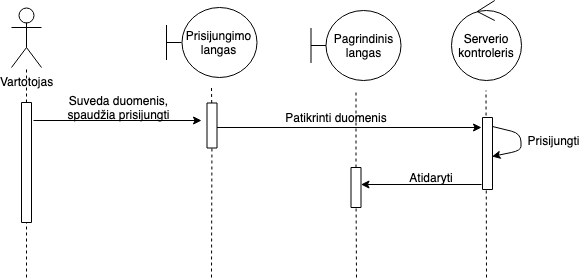

The diagram above was exported from draw.io. Its source (the exported page's mxGraphModel, read from the mxfile embedded in the PNG):
<mxGraphModel dx="918" dy="567" grid="1" gridSize="10" guides="1" tooltips="1" connect="1" arrows="1" fold="1" page="1" pageScale="1" pageWidth="827" pageHeight="1169" math="0" shadow="0">
  <root>
    <mxCell id="0" />
    <mxCell id="1" parent="0" />
    <mxCell id="ZZmKh0UCK-30dkqIJ2XD-1" value="Vartotojas&lt;br&gt;" style="shape=umlActor;verticalLabelPosition=bottom;labelBackgroundColor=#ffffff;verticalAlign=top;html=1;outlineConnect=0;" vertex="1" parent="1">
      <mxGeometry x="100" y="40" width="30" height="60" as="geometry" />
    </mxCell>
    <mxCell id="ZZmKh0UCK-30dkqIJ2XD-4" value="" style="endArrow=none;dashed=1;html=1;" edge="1" parent="1" source="ZZmKh0UCK-30dkqIJ2XD-5" target="ZZmKh0UCK-30dkqIJ2XD-1">
      <mxGeometry width="50" height="50" relative="1" as="geometry">
        <mxPoint x="113" y="500" as="sourcePoint" />
        <mxPoint x="150" y="240" as="targetPoint" />
      </mxGeometry>
    </mxCell>
    <mxCell id="ZZmKh0UCK-30dkqIJ2XD-5" value="" style="rounded=0;whiteSpace=wrap;html=1;rotation=90;" vertex="1" parent="1">
      <mxGeometry x="55" y="190" width="120" height="10" as="geometry" />
    </mxCell>
    <mxCell id="ZZmKh0UCK-30dkqIJ2XD-7" value="" style="endArrow=none;dashed=1;html=1;" edge="1" parent="1" target="ZZmKh0UCK-30dkqIJ2XD-5">
      <mxGeometry width="50" height="50" relative="1" as="geometry">
        <mxPoint x="115" y="310" as="sourcePoint" />
        <mxPoint x="114.8604651162791" y="100" as="targetPoint" />
      </mxGeometry>
    </mxCell>
    <mxCell id="ZZmKh0UCK-30dkqIJ2XD-10" value="Prisijungimo langas" style="shape=umlBoundary;whiteSpace=wrap;html=1;" vertex="1" parent="1">
      <mxGeometry x="255" y="40" width="90" height="70" as="geometry" />
    </mxCell>
    <mxCell id="ZZmKh0UCK-30dkqIJ2XD-12" value="Serverio kontroleris" style="ellipse;shape=umlControl;whiteSpace=wrap;html=1;" vertex="1" parent="1">
      <mxGeometry x="539.5" y="33" width="70" height="80" as="geometry" />
    </mxCell>
    <mxCell id="ZZmKh0UCK-30dkqIJ2XD-13" value="" style="endArrow=none;dashed=1;html=1;" edge="1" parent="1" source="ZZmKh0UCK-30dkqIJ2XD-14">
      <mxGeometry width="50" height="50" relative="1" as="geometry">
        <mxPoint x="298" y="520" as="sourcePoint" />
        <mxPoint x="300" y="120" as="targetPoint" />
      </mxGeometry>
    </mxCell>
    <mxCell id="ZZmKh0UCK-30dkqIJ2XD-14" value="" style="rounded=0;whiteSpace=wrap;html=1;rotation=90;" vertex="1" parent="1">
      <mxGeometry x="278" y="153" width="45" height="10" as="geometry" />
    </mxCell>
    <mxCell id="ZZmKh0UCK-30dkqIJ2XD-15" value="" style="endArrow=none;dashed=1;html=1;" edge="1" parent="1" target="ZZmKh0UCK-30dkqIJ2XD-14">
      <mxGeometry width="50" height="50" relative="1" as="geometry">
        <mxPoint x="300" y="310" as="sourcePoint" />
        <mxPoint x="299.8604651162791" y="120" as="targetPoint" />
      </mxGeometry>
    </mxCell>
    <mxCell id="ZZmKh0UCK-30dkqIJ2XD-16" value="" style="endArrow=classic;html=1;" edge="1" parent="1">
      <mxGeometry width="50" height="50" relative="1" as="geometry">
        <mxPoint x="122" y="153" as="sourcePoint" />
        <mxPoint x="290" y="153" as="targetPoint" />
        <Array as="points" />
      </mxGeometry>
    </mxCell>
    <mxCell id="ZZmKh0UCK-30dkqIJ2XD-17" value="Suveda duomenis, spaudžia prisijungti" style="text;html=1;strokeColor=none;fillColor=none;align=center;verticalAlign=middle;whiteSpace=wrap;rounded=0;" vertex="1" parent="1">
      <mxGeometry x="150" y="130" width="115" height="20" as="geometry" />
    </mxCell>
    <mxCell id="ZZmKh0UCK-30dkqIJ2XD-21" value="" style="endArrow=classic;html=1;exitX=0.15;exitY=-0.2;exitDx=0;exitDy=0;exitPerimeter=0;" edge="1" parent="1">
      <mxGeometry width="50" height="50" relative="1" as="geometry">
        <mxPoint x="305.5" y="160" as="sourcePoint" />
        <mxPoint x="570" y="160" as="targetPoint" />
      </mxGeometry>
    </mxCell>
    <mxCell id="ZZmKh0UCK-30dkqIJ2XD-23" value="Pagrindinis langas" style="shape=umlBoundary;whiteSpace=wrap;html=1;" vertex="1" parent="1">
      <mxGeometry x="399.5" y="43" width="90" height="70" as="geometry" />
    </mxCell>
    <mxCell id="ZZmKh0UCK-30dkqIJ2XD-25" value="Patikrinti duomenis" style="text;html=1;strokeColor=none;fillColor=none;align=center;verticalAlign=middle;whiteSpace=wrap;rounded=0;" vertex="1" parent="1">
      <mxGeometry x="350" y="140" width="150" height="20" as="geometry" />
    </mxCell>
    <mxCell id="ZZmKh0UCK-30dkqIJ2XD-30" value="" style="endArrow=none;dashed=1;html=1;" edge="1" parent="1">
      <mxGeometry width="50" height="50" relative="1" as="geometry">
        <mxPoint x="575" y="310" as="sourcePoint" />
        <mxPoint x="574.5" y="123" as="targetPoint" />
      </mxGeometry>
    </mxCell>
    <mxCell id="ZZmKh0UCK-30dkqIJ2XD-31" value="" style="rounded=0;whiteSpace=wrap;html=1;rotation=90;" vertex="1" parent="1">
      <mxGeometry x="540" y="181" width="72" height="10" as="geometry" />
    </mxCell>
    <mxCell id="ZZmKh0UCK-30dkqIJ2XD-45" value="" style="endArrow=classic;html=1;exitX=0.126;exitY=0.05;exitDx=0;exitDy=0;exitPerimeter=0;" edge="1" parent="1" source="ZZmKh0UCK-30dkqIJ2XD-31">
      <mxGeometry width="50" height="50" relative="1" as="geometry">
        <mxPoint x="599.5" y="169" as="sourcePoint" />
        <mxPoint x="580.5" y="189" as="targetPoint" />
        <Array as="points">
          <mxPoint x="609.5" y="166" />
          <mxPoint x="609.5" y="183" />
        </Array>
      </mxGeometry>
    </mxCell>
    <mxCell id="ZZmKh0UCK-30dkqIJ2XD-46" value="Prisijungti" style="text;html=1;strokeColor=none;fillColor=none;align=center;verticalAlign=middle;whiteSpace=wrap;rounded=0;" vertex="1" parent="1">
      <mxGeometry x="614.5" y="163" width="55" height="20" as="geometry" />
    </mxCell>
    <mxCell id="ZZmKh0UCK-30dkqIJ2XD-52" value="" style="endArrow=classic;html=1;" edge="1" parent="1">
      <mxGeometry width="50" height="50" relative="1" as="geometry">
        <mxPoint x="570" y="217" as="sourcePoint" />
        <mxPoint x="449.5" y="217" as="targetPoint" />
      </mxGeometry>
    </mxCell>
    <mxCell id="ZZmKh0UCK-30dkqIJ2XD-54" value="" style="endArrow=none;dashed=1;html=1;" edge="1" parent="1" source="ZZmKh0UCK-30dkqIJ2XD-53">
      <mxGeometry width="50" height="50" relative="1" as="geometry">
        <mxPoint x="444.5" y="513" as="sourcePoint" />
        <mxPoint x="444.5" y="123" as="targetPoint" />
      </mxGeometry>
    </mxCell>
    <mxCell id="ZZmKh0UCK-30dkqIJ2XD-55" value="Atidaryti" style="text;html=1;strokeColor=none;fillColor=none;align=center;verticalAlign=middle;whiteSpace=wrap;rounded=0;" vertex="1" parent="1">
      <mxGeometry x="499.5" y="200" width="40" height="20" as="geometry" />
    </mxCell>
    <mxCell id="ZZmKh0UCK-30dkqIJ2XD-53" value="" style="rounded=0;whiteSpace=wrap;html=1;rotation=90;" vertex="1" parent="1">
      <mxGeometry x="424.5" y="215" width="40" height="10" as="geometry" />
    </mxCell>
    <mxCell id="ZZmKh0UCK-30dkqIJ2XD-57" value="" style="endArrow=none;dashed=1;html=1;" edge="1" parent="1" target="ZZmKh0UCK-30dkqIJ2XD-53">
      <mxGeometry width="50" height="50" relative="1" as="geometry">
        <mxPoint x="445" y="310" as="sourcePoint" />
        <mxPoint x="444.5" y="123" as="targetPoint" />
      </mxGeometry>
    </mxCell>
  </root>
</mxGraphModel>